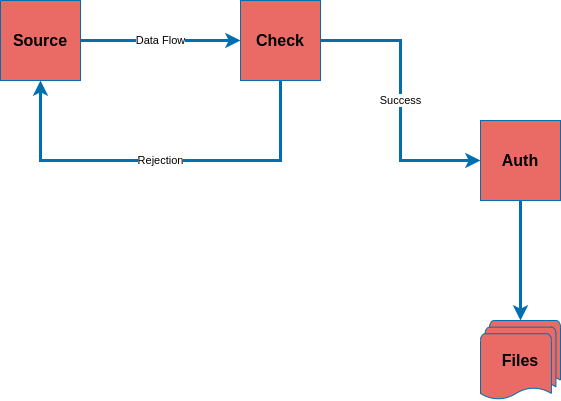

The diagram above was exported from draw.io. Its source (the exported page's mxGraphModel, read from the mxfile embedded in the PNG):
<mxGraphModel dx="2062" dy="644" grid="1" gridSize="10" guides="1" tooltips="1" connect="1" arrows="1" fold="1" page="1" pageScale="1" pageWidth="827" pageHeight="1169" background="none" math="0" shadow="0">
  <root>
    <mxCell id="0" />
    <mxCell id="1" parent="0" />
    <mxCell id="3" value="Data Flow" style="edgeStyle=orthogonalEdgeStyle;rounded=0;orthogonalLoop=1;jettySize=auto;html=1;strokeWidth=3;fillColor=#1ba1e2;strokeColor=#006EAF;" parent="1" source="2" target="4" edge="1">
      <mxGeometry relative="1" as="geometry">
        <mxPoint x="320" y="120" as="targetPoint" />
      </mxGeometry>
    </mxCell>
    <mxCell id="2" value="Source" style="whiteSpace=wrap;html=1;aspect=fixed;fillColor=#EA6B66;strokeColor=#006EAF;fontColor=#000000;fontSize=16;fontStyle=1" parent="1" vertex="1">
      <mxGeometry x="40" y="80" width="80" height="80" as="geometry" />
    </mxCell>
    <mxCell id="8" value="Rejection" style="edgeStyle=orthogonalEdgeStyle;rounded=0;orthogonalLoop=1;jettySize=auto;html=1;entryX=0.5;entryY=1;entryDx=0;entryDy=0;strokeWidth=3;fillColor=#1ba1e2;strokeColor=#006EAF;" parent="1" source="4" target="2" edge="1">
      <mxGeometry relative="1" as="geometry">
        <Array as="points">
          <mxPoint x="320" y="240" />
          <mxPoint x="80" y="240" />
        </Array>
      </mxGeometry>
    </mxCell>
    <mxCell id="4" value="Check" style="whiteSpace=wrap;html=1;aspect=fixed;fillColor=#EA6B66;strokeColor=#006EAF;fontColor=#000000;fontSize=16;fontStyle=1" parent="1" vertex="1">
      <mxGeometry x="280" y="80" width="80" height="80" as="geometry" />
    </mxCell>
    <mxCell id="7" value="Success" style="edgeStyle=orthogonalEdgeStyle;rounded=0;orthogonalLoop=1;jettySize=auto;html=1;exitX=1;exitY=0.5;exitDx=0;exitDy=0;entryX=0;entryY=0.5;entryDx=0;entryDy=0;strokeWidth=3;fillColor=#1ba1e2;strokeColor=#006EAF;" parent="1" source="4" target="6" edge="1">
      <mxGeometry relative="1" as="geometry">
        <mxPoint x="390" y="120" as="sourcePoint" />
        <mxPoint x="330" y="230" as="targetPoint" />
        <Array as="points">
          <mxPoint x="440" y="120" />
          <mxPoint x="440" y="240" />
        </Array>
      </mxGeometry>
    </mxCell>
    <mxCell id="bh58ivCc_Yl8BtIR91Yo-9" style="edgeStyle=orthogonalEdgeStyle;rounded=0;orthogonalLoop=1;jettySize=auto;html=1;entryX=0.5;entryY=0;entryDx=0;entryDy=0;entryPerimeter=0;strokeColor=#006EAF;strokeWidth=3;" edge="1" parent="1" source="6" target="bh58ivCc_Yl8BtIR91Yo-8">
      <mxGeometry relative="1" as="geometry" />
    </mxCell>
    <mxCell id="6" value="Auth" style="whiteSpace=wrap;html=1;aspect=fixed;fillColor=#EA6B66;strokeColor=#006EAF;fontColor=#000000;fontSize=16;fontStyle=1" parent="1" vertex="1">
      <mxGeometry x="520" y="200" width="80" height="80" as="geometry" />
    </mxCell>
    <mxCell id="bh58ivCc_Yl8BtIR91Yo-8" value="&lt;b&gt;&lt;font style=&quot;font-size: 16px&quot;&gt;Files&lt;/font&gt;&lt;/b&gt;" style="strokeWidth=1;html=1;shape=mxgraph.flowchart.multi-document;whiteSpace=wrap;fillColor=#EA6B66;strokeColor=#006EAF;" vertex="1" parent="1">
      <mxGeometry x="520" y="400" width="80" height="80" as="geometry" />
    </mxCell>
  </root>
</mxGraphModel>